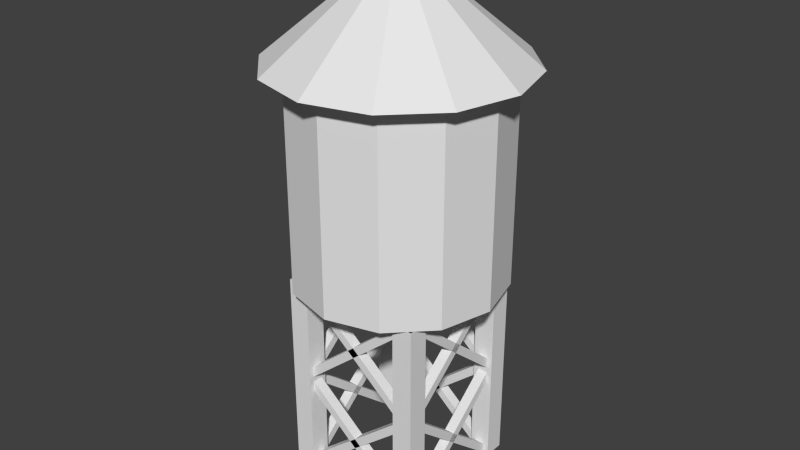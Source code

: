# Source: water_tower.blend  (saved by Blender 2.76.0; exported with 4.5.12 LTS)
import bpy
from mathutils import Matrix  # noqa: F401  (used for matrix-valued properties, if any)

bpy.ops.wm.read_factory_settings(use_empty=True)
scene = bpy.context.scene
scene.name = 'Scene'

# ---- collections
col_collection_1 = bpy.data.collections.new('Collection 1'); scene.collection.children.link(col_collection_1)

# ---- world
world_world = bpy.data.worlds.new('World'); scene.world = world_world
world_world.color = (0.05088, 0.05088, 0.05088)
world_world.use_sun_shadow = False
world_world.sun_shadow_jitter_overblur = 0.0
world_world.cycles.sampling_method = 'MANUAL'
world_world.cycles.sample_map_resolution = 256

# ---- meshes
me_cube_001 = bpy.data.meshes.new('Cube.001')
me_cube_001.from_pydata([(-1.0, -1.0, -1.0), (-1.0, -1.0, 1.0), (-1.0, 1.0, -1.0), (-1.0, 1.0, 1.0), (1.0, -1.0, -1.0), (1.0, -1.0, 1.0), (1.0, 1.0, -1.0), (1.0, 1.0, 1.0)], [], [(1, 3, 2, 0), (3, 7, 6, 2), (7, 5, 4, 6), (5, 1, 0, 4)])
me_cube_001.use_remesh_preserve_volume = False
me_cube_001.use_remesh_preserve_attributes = False
me_cube_001.use_mirror_vertex_groups = False
me_cube_001.update()
me_cylinder = bpy.data.meshes.new('Cylinder')
me_cylinder.from_pydata([(0.0, 1.2, 1.0), (0.6, 1.039, 1.0), (1.039, 0.6, 1.0), (1.2, -5.245e-08, 1.0), (1.039, -0.6, 1.0), (0.6, -1.039, 1.0), (1.812e-07, -1.2, 1.0), (0.0, 0.0, 2.0), (-0.6, -1.039, 1.0), (-1.039, -0.6, 1.0), (-1.2, -5.579e-07, 1.0), (-1.039, 0.6, 1.0), (-0.6, 1.039, 1.0), (0.0, 1.0, -1.0), (0.0, 1.0, 1.0), (0.5, 0.866, -1.0), (0.5, 0.866, 1.0), (0.866, 0.5, -1.0), (0.866, 0.5, 1.0), (1.0, -4.371e-08, -1.0), (1.0, -4.371e-08, 1.0), (0.866, -0.5, -1.0), (0.866, -0.5, 1.0), (0.5, -0.866, -1.0), (0.5, -0.866, 1.0), (1.51e-07, -1.0, -1.0), (1.51e-07, -1.0, 1.0), (-0.5, -0.866, -1.0), (-0.5, -0.866, 1.0), (-0.866, -0.5, -1.0), (-0.866, -0.5, 1.0), (-1.0, -4.649e-07, -1.0), (-1.0, -4.649e-07, 1.0), (-0.866, 0.5, -1.0), (-0.866, 0.5, 1.0), (-0.5, 0.866, -1.0), (-0.5, 0.866, 1.0)], [], [(11, 7, 12), (0, 7, 1), (10, 7, 11), (9, 7, 10), (8, 7, 9), (6, 7, 8), (5, 7, 6), (4, 7, 5), (3, 7, 4), (2, 7, 3), (12, 7, 0), (1, 7, 2), (13, 14, 16, 15), (15, 16, 18, 17), (17, 18, 20, 19), (19, 20, 22, 21), (21, 22, 24, 23), (23, 24, 26, 25), (25, 26, 28, 27), (27, 28, 30, 29), (29, 30, 32, 31), (31, 32, 34, 33), (35, 36, 14, 13), (33, 34, 36, 35), (13, 15, 17, 19, 21, 23, 25, 27, 29, 31, 33, 35), (1, 2, 18, 16), (0, 1, 16, 14), (12, 0, 14, 36), (11, 12, 36, 34), (10, 11, 34, 32), (9, 10, 32, 30), (8, 9, 30, 28), (6, 8, 28, 26), (5, 6, 26, 24), (4, 5, 24, 22), (3, 4, 22, 20), (2, 3, 20, 18)])
me_cylinder.use_remesh_preserve_volume = False
me_cylinder.use_remesh_preserve_attributes = False
me_cylinder.use_mirror_vertex_groups = False
me_cylinder.update()
me_cube_002 = bpy.data.meshes.new('Cube.002')
me_cube_002.from_pydata([(-1.0, -1.0, -1.0), (-1.0, -1.0, 1.0), (-1.0, 1.0, -1.0), (-1.0, 1.0, 1.0), (1.0, -1.0, -1.0), (1.0, -1.0, 1.0), (1.0, 1.0, -1.0), (1.0, 1.0, 1.0)], [], [(1, 3, 2, 0), (3, 7, 6, 2), (7, 5, 4, 6), (5, 1, 0, 4)])
me_cube_002.use_remesh_preserve_volume = False
me_cube_002.use_remesh_preserve_attributes = False
me_cube_002.use_mirror_vertex_groups = False
me_cube_002.update()
me_cube_003 = bpy.data.meshes.new('Cube.003')
me_cube_003.from_pydata([(-1.0, -1.0, -1.0), (-1.0, -1.0, 1.0), (-1.0, 1.0, -1.0), (-1.0, 1.0, 1.0), (1.0, -1.0, -1.0), (1.0, -1.0, 1.0), (1.0, 1.0, -1.0), (1.0, 1.0, 1.0)], [], [(1, 3, 2, 0), (3, 7, 6, 2), (7, 5, 4, 6), (5, 1, 0, 4)])
me_cube_003.use_remesh_preserve_volume = False
me_cube_003.use_remesh_preserve_attributes = False
me_cube_003.use_mirror_vertex_groups = False
me_cube_003.update()
me_cube_004 = bpy.data.meshes.new('Cube.004')
me_cube_004.from_pydata([(-1.0, -1.0, -1.0), (-1.0, -1.0, 1.0), (-1.0, 1.0, -1.0), (-1.0, 1.0, 1.0), (1.0, -1.0, -1.0), (1.0, -1.0, 1.0), (1.0, 1.0, -1.0), (1.0, 1.0, 1.0)], [], [(1, 3, 2, 0), (3, 7, 6, 2), (7, 5, 4, 6), (5, 1, 0, 4)])
me_cube_004.use_remesh_preserve_volume = False
me_cube_004.use_remesh_preserve_attributes = False
me_cube_004.use_mirror_vertex_groups = False
me_cube_004.update()
me_cube_007 = bpy.data.meshes.new('Cube.007')
me_cube_007.from_pydata([(-1.0, -1.0, -1.0), (-1.0, -1.0, 1.0), (-1.0, 1.0, -1.0), (-1.0, 1.0, 1.0), (1.0, -1.0, -17.0), (1.0, -1.0, -15.0), (1.0, 1.0, -17.0), (1.0, 1.0, -15.0), (1.0, 1.0, -1.0), (1.0, 1.0, 1.0), (1.0, -1.0, -1.0), (1.0, -1.0, 1.0), (-1.0, 1.0, -17.0), (-1.0, 1.0, -15.0), (-1.0, -1.0, -17.0), (-1.0, -1.0, -15.0), (1.0, 1.0, -20.05), (1.0, 1.0, -18.05), (1.0, -1.0, -20.05), (1.0, -1.0, -18.05), (-1.0, 1.0, -36.05), (-1.0, 1.0, -34.05), (-1.0, -1.0, -36.05), (-1.0, -1.0, -34.05), (-1.0, -1.0, -20.05), (-1.0, -1.0, -18.05), (-1.0, 1.0, -20.05), (-1.0, 1.0, -18.05), (1.0, -1.0, -36.05), (1.0, -1.0, -34.05), (1.0, 1.0, -36.05), (1.0, 1.0, -34.05)], [], [(3, 7, 6, 2), (5, 1, 0, 4), (0, 2, 6, 4), (5, 7, 3, 1), (11, 15, 14, 10), (13, 9, 8, 12), (8, 10, 14, 12), (13, 15, 11, 9), (19, 23, 22, 18), (21, 17, 16, 20), (16, 18, 22, 20), (21, 23, 19, 17), (27, 31, 30, 26), (29, 25, 24, 28), (24, 26, 30, 28), (29, 31, 27, 25)])
me_cube_007.use_remesh_preserve_volume = False
me_cube_007.use_remesh_preserve_attributes = False
me_cube_007.use_mirror_vertex_groups = False
me_cube_007.update()
me_cube_010 = bpy.data.meshes.new('Cube.010')
me_cube_010.from_pydata([(-1.0, -1.0, -1.0), (-1.0, -1.0, 1.0), (-1.0, 1.0, -1.0), (-1.0, 1.0, 1.0), (1.0, -1.0, -17.0), (1.0, -1.0, -15.0), (1.0, 1.0, -17.0), (1.0, 1.0, -15.0), (1.0, 1.0, -1.0), (1.0, 1.0, 1.0), (1.0, -1.0, -1.0), (1.0, -1.0, 1.0), (-1.0, 1.0, -17.0), (-1.0, 1.0, -15.0), (-1.0, -1.0, -17.0), (-1.0, -1.0, -15.0), (1.0, 1.0, -20.05), (1.0, 1.0, -18.05), (1.0, -1.0, -20.05), (1.0, -1.0, -18.05), (-1.0, 1.0, -36.05), (-1.0, 1.0, -34.05), (-1.0, -1.0, -36.05), (-1.0, -1.0, -34.05), (-1.0, -1.0, -20.05), (-1.0, -1.0, -18.05), (-1.0, 1.0, -20.05), (-1.0, 1.0, -18.05), (1.0, -1.0, -36.05), (1.0, -1.0, -34.05), (1.0, 1.0, -36.05), (1.0, 1.0, -34.05)], [], [(3, 7, 6, 2), (5, 1, 0, 4), (0, 2, 6, 4), (5, 7, 3, 1), (11, 15, 14, 10), (13, 9, 8, 12), (8, 10, 14, 12), (13, 15, 11, 9), (19, 23, 22, 18), (21, 17, 16, 20), (16, 18, 22, 20), (21, 23, 19, 17), (27, 31, 30, 26), (29, 25, 24, 28), (24, 26, 30, 28), (29, 31, 27, 25)])
me_cube_010.use_remesh_preserve_volume = False
me_cube_010.use_remesh_preserve_attributes = False
me_cube_010.use_mirror_vertex_groups = False
me_cube_010.update()
me_cube_011 = bpy.data.meshes.new('Cube.011')
me_cube_011.from_pydata([(-1.0, -1.0, -1.0), (-1.0, -1.0, 1.0), (-1.0, 1.0, -1.0), (-1.0, 1.0, 1.0), (1.0, -1.0, -17.0), (1.0, -1.0, -15.0), (1.0, 1.0, -17.0), (1.0, 1.0, -15.0), (1.0, 1.0, -1.0), (1.0, 1.0, 1.0), (1.0, -1.0, -1.0), (1.0, -1.0, 1.0), (-1.0, 1.0, -17.0), (-1.0, 1.0, -15.0), (-1.0, -1.0, -17.0), (-1.0, -1.0, -15.0), (1.0, 1.0, -20.05), (1.0, 1.0, -18.05), (1.0, -1.0, -20.05), (1.0, -1.0, -18.05), (-1.0, 1.0, -36.05), (-1.0, 1.0, -34.05), (-1.0, -1.0, -36.05), (-1.0, -1.0, -34.05), (-1.0, -1.0, -20.05), (-1.0, -1.0, -18.05), (-1.0, 1.0, -20.05), (-1.0, 1.0, -18.05), (1.0, -1.0, -36.05), (1.0, -1.0, -34.05), (1.0, 1.0, -36.05), (1.0, 1.0, -34.05)], [], [(3, 7, 6, 2), (5, 1, 0, 4), (0, 2, 6, 4), (5, 7, 3, 1), (11, 15, 14, 10), (13, 9, 8, 12), (8, 10, 14, 12), (13, 15, 11, 9), (19, 23, 22, 18), (21, 17, 16, 20), (16, 18, 22, 20), (21, 23, 19, 17), (27, 31, 30, 26), (29, 25, 24, 28), (24, 26, 30, 28), (29, 31, 27, 25)])
me_cube_011.use_remesh_preserve_volume = False
me_cube_011.use_remesh_preserve_attributes = False
me_cube_011.use_mirror_vertex_groups = False
me_cube_011.update()
me_cube_012 = bpy.data.meshes.new('Cube.012')
me_cube_012.from_pydata([(-1.0, -1.0, -1.0), (-1.0, -1.0, 1.0), (-1.0, 1.0, -1.0), (-1.0, 1.0, 1.0), (1.0, -1.0, -17.0), (1.0, -1.0, -15.0), (1.0, 1.0, -17.0), (1.0, 1.0, -15.0), (1.0, 1.0, -1.0), (1.0, 1.0, 1.0), (1.0, -1.0, -1.0), (1.0, -1.0, 1.0), (-1.0, 1.0, -17.0), (-1.0, 1.0, -15.0), (-1.0, -1.0, -17.0), (-1.0, -1.0, -15.0), (1.0, 1.0, -20.05), (1.0, 1.0, -18.05), (1.0, -1.0, -20.05), (1.0, -1.0, -18.05), (-1.0, 1.0, -36.05), (-1.0, 1.0, -34.05), (-1.0, -1.0, -36.05), (-1.0, -1.0, -34.05), (-1.0, -1.0, -20.05), (-1.0, -1.0, -18.05), (-1.0, 1.0, -20.05), (-1.0, 1.0, -18.05), (1.0, -1.0, -36.05), (1.0, -1.0, -34.05), (1.0, 1.0, -36.05), (1.0, 1.0, -34.05)], [], [(3, 7, 6, 2), (5, 1, 0, 4), (0, 2, 6, 4), (5, 7, 3, 1), (11, 15, 14, 10), (13, 9, 8, 12), (8, 10, 14, 12), (13, 15, 11, 9), (19, 23, 22, 18), (21, 17, 16, 20), (16, 18, 22, 20), (21, 23, 19, 17), (27, 31, 30, 26), (29, 25, 24, 28), (24, 26, 30, 28), (29, 31, 27, 25)])
me_cube_012.use_remesh_preserve_volume = False
me_cube_012.use_remesh_preserve_attributes = False
me_cube_012.use_mirror_vertex_groups = False
me_cube_012.update()

# ---- objects
ob_cube = bpy.data.objects.new('Cube', me_cube_001)
ob_cylinder = bpy.data.objects.new('Cylinder', me_cylinder)
ob_cube_001 = bpy.data.objects.new('Cube.001', me_cube_002)
ob_cube_002 = bpy.data.objects.new('Cube.002', me_cube_003)
ob_cube_003 = bpy.data.objects.new('Cube.003', me_cube_004)
ob_cube_006 = bpy.data.objects.new('Cube.006', me_cube_007)
ob_cube_004 = bpy.data.objects.new('Cube.004', me_cube_010)
ob_cube_005 = bpy.data.objects.new('Cube.005', me_cube_011)
ob_cube_007 = bpy.data.objects.new('Cube.007', me_cube_012)

# ---- transforms, parenting, visibility, modifiers, constraints
ob_cube.location = (-0.6, -0.6, 1.0)
ob_cube.scale = (0.1, 0.1, 1.0)
ob_cube.lineart.crease_threshold = 0.0
ob_cylinder.location = (0.0, 0.0, 3.0)
ob_cylinder.lineart.crease_threshold = 0.0
ob_cube_001.location = (0.6, 0.6, 1.0)
ob_cube_001.scale = (0.1, 0.1, 1.0)
ob_cube_001.lineart.crease_threshold = 0.0
ob_cube_002.location = (-0.6, 0.6, 1.0)
ob_cube_002.scale = (0.1, 0.1, 1.0)
ob_cube_002.lineart.crease_threshold = 0.0
ob_cube_003.location = (0.6, -0.6, 1.0)
ob_cube_003.scale = (0.1, 0.1, 1.0)
ob_cube_003.lineart.crease_threshold = 0.0
ob_cube_006.location = (0.0, -0.6, 1.9)
ob_cube_006.scale = (0.5, 0.05, 0.0525)
ob_cube_006.lineart.crease_threshold = 0.0
ob_cube_004.location = (0.0, 0.6, 1.9)
ob_cube_004.scale = (0.5, 0.05, 0.0525)
ob_cube_004.lineart.crease_threshold = 0.0
ob_cube_005.location = (0.6, 5.96e-08, 1.9)
ob_cube_005.rotation_euler = (0.0, -0.0, -1.571)
ob_cube_005.scale = (0.5, 0.05, 0.0525)
ob_cube_005.lineart.crease_threshold = 0.0
ob_cube_007.location = (-0.6, -5.96e-08, 1.9)
ob_cube_007.rotation_euler = (0.0, -0.0, -1.571)
ob_cube_007.scale = (0.5, 0.05, 0.0525)
ob_cube_007.lineart.crease_threshold = 0.0

# ---- collection membership
col_collection_1.objects.link(ob_cube)
col_collection_1.objects.link(ob_cylinder)
col_collection_1.objects.link(ob_cube_001)
col_collection_1.objects.link(ob_cube_002)
col_collection_1.objects.link(ob_cube_003)
col_collection_1.objects.link(ob_cube_006)
col_collection_1.objects.link(ob_cube_004)
col_collection_1.objects.link(ob_cube_005)
col_collection_1.objects.link(ob_cube_007)

# ---- scene / render settings (as saved in the file)
scene.frame_start = 1; scene.frame_end = 250; scene.frame_set(1)
scene.render.engine = 'BLENDER_EEVEE_NEXT'
scene.render.resolution_percentage = 50
scene.render.dither_intensity = 0.0
scene.cycles.use_denoising = False
scene.cycles.samples = 10
scene.cycles.sampling_pattern = 'TABULATED_SOBOL'
scene.cycles.light_sampling_threshold = 0.0
scene.cycles.use_adaptive_sampling = False
scene.cycles.use_light_tree = False
scene.cycles.blur_glossy = 0.0
scene.cycles.pixel_filter_type = 'GAUSSIAN'
scene.cycles.sample_clamp_indirect = 0.0
scene.view_settings.view_transform = 'Standard'
bpy.context.view_layer.update()

# ---- added for rendering (the .blend has no active camera and no usable light): camera, sun
cam_auto = bpy.data.cameras.new('AutoCamera')
cam_auto.lens = 50.0
cam_auto.sensor_width = 36.0
cam_auto.clip_end = 1000.0
ob_auto_camera = bpy.data.objects.new('AutoCamera', cam_auto)
scene.collection.objects.link(ob_auto_camera)
ob_auto_camera.location = (5.5913, -6.70956, 6.97304)
ob_auto_camera.rotation_euler = (1.09748, -7.21219e-08, 0.694738)
scene.camera = ob_auto_camera
light_auto_sun = bpy.data.lights.new('AutoSun', 'SUN')
light_auto_sun.energy = 3.0
light_auto_sun.angle = 0.0523599
ob_auto_sun = bpy.data.objects.new('AutoSun', light_auto_sun)
scene.collection.objects.link(ob_auto_sun)
ob_auto_sun.rotation_euler = (0.872665, 0.174533, 0.523599)
bpy.context.view_layer.update()
